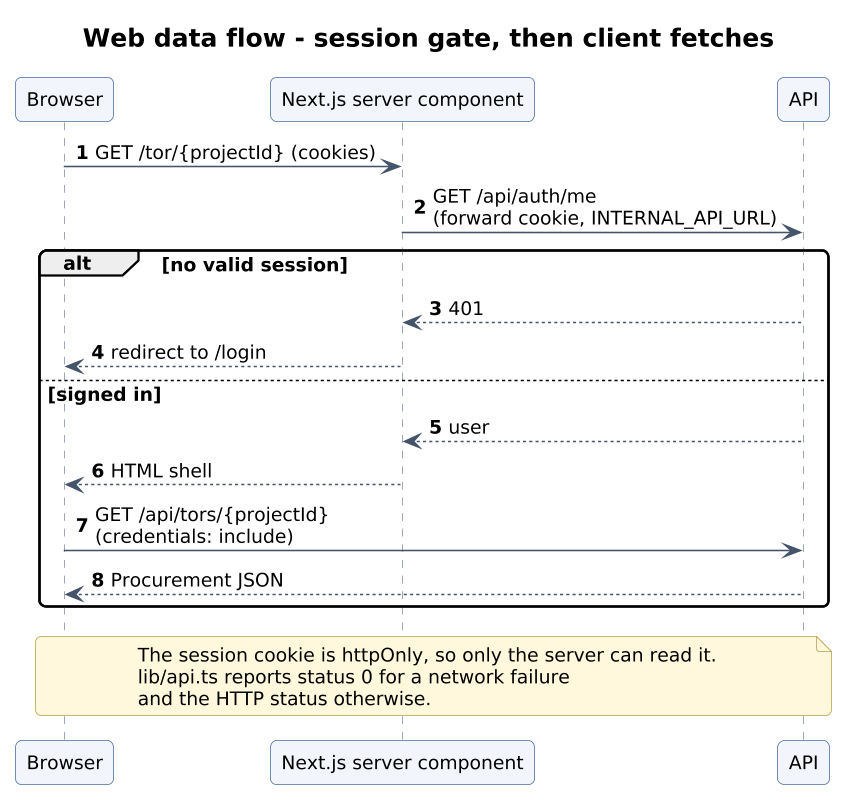

The diagram above was rendered by PlantUML. Its source (embedded in the PNG):
@startuml 19-web-data-flow
!include style.iuml
title Web data flow - session gate, then client fetches
autonumber
participant "Browser" as B
participant "Next.js server component" as N
participant "API" as A
B -> N : GET /tor/{projectId} (cookies)
N -> A : GET /api/auth/me\n(forward cookie, INTERNAL_API_URL)
alt no valid session
  A --> N : 401
  N --> B : redirect to /login
else signed in
  A --> N : user
  N --> B : HTML shell
  B -> A : GET /api/tors/{projectId}\n(credentials: include)
  A --> B : Procurement JSON
end
note over B, A
  The session cookie is httpOnly, so only the server can read it.
  lib/api.ts reports status 0 for a network failure
  and the HTTP status otherwise.
end note
@enduml